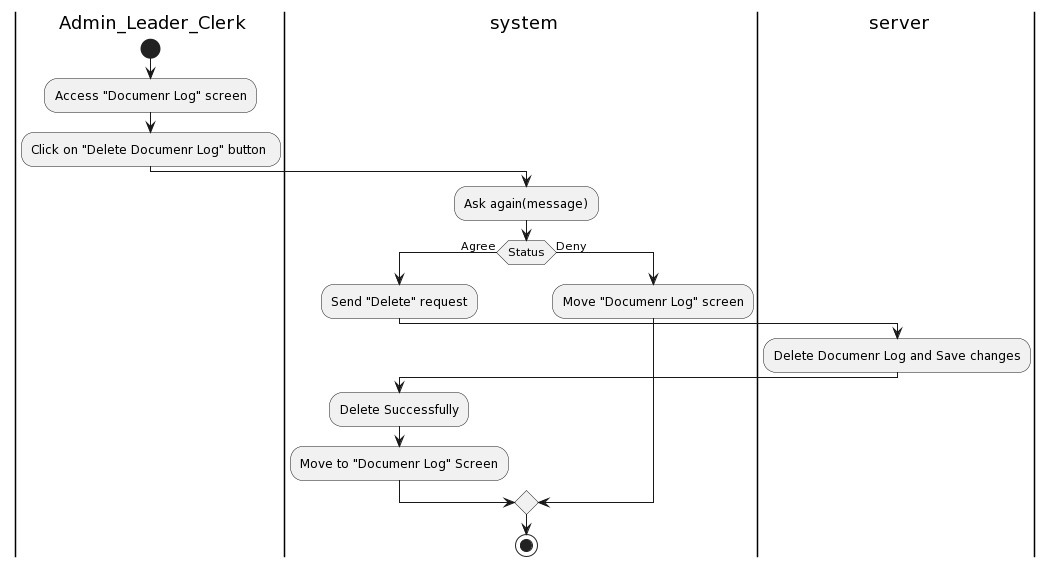

The diagram above was rendered by PlantUML. Its source (embedded in the PNG):
@startuml
|a| Admin_Leader_Clerk
|sys| system
|ser| server
|a|
start
:Access "Documenr Log" screen;
:Click on "Delete Documenr Log" button ;
|sys|
:Ask again(message);
|sys| 
if (Status) then (Agree)
:Send "Delete" request;
|ser|
:Delete Documenr Log and Save changes;
|sys|
:Delete Successfully;
:Move to "Documenr Log" Screen;
else (Deny)
|sys|
:Move "Documenr Log" screen;
endif


stop
@enduml